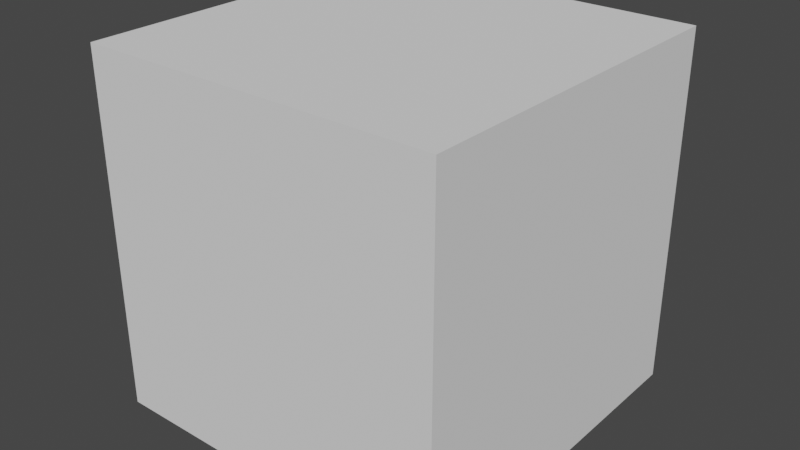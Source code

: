 # Source: box.blend  (saved by Blender 3.5.10; exported with 4.5.12 LTS)
import bpy
from mathutils import Matrix  # noqa: F401  (used for matrix-valued properties, if any)

bpy.ops.wm.read_factory_settings(use_empty=True)
scene = bpy.context.scene
scene.name = 'Box'

# ---- collections
col_collection = bpy.data.collections.new('Collection'); scene.collection.children.link(col_collection)

# ---- world
world_world = bpy.data.worlds.new('World'); scene.world = world_world
world_world.use_nodes = True; world_world.node_tree.nodes.clear()
_N = world_world.node_tree.nodes; _L = world_world.node_tree.links
n0 = _N.new('ShaderNodeOutputWorld'); n0.name = 'World Output'; n0.location = (300, 300)
n1 = _N.new('ShaderNodeBackground'); n1.name = 'Background'; n1.location = (10, 300)
n1.inputs[0].default_value = (0.05088, 0.05088, 0.05088, 1.0)
_L.new(n1.outputs[0], n0.inputs[0])
n0.is_active_output = True
world_world.color = (0.05088, 0.05088, 0.05088)
world_world.use_sun_shadow = False
world_world.sun_shadow_jitter_overblur = 0.0

# ---- meshes
me_cube = bpy.data.meshes.new('Cube')
me_cube.from_pydata([(-1.0, -1.0, -1.0), (-1.0, -1.0, 1.0), (-1.0, 1.0, -1.0), (-1.0, 1.0, 1.0), (1.0, -1.0, -1.0), (1.0, -1.0, 1.0), (1.0, 1.0, -1.0), (1.0, 1.0, 1.0)], [], [(0, 1, 3, 2), (2, 3, 7, 6), (6, 7, 5, 4), (4, 5, 1, 0), (2, 6, 4, 0), (7, 3, 1, 5)])
_uv = me_cube.uv_layers.new(name='UVMap')
_uv.uv.foreach_set('vector', [0.375, 0.0, 0.625, 0.0, 0.625, 0.25, 0.375, 0.25, 0.375, 0.25, 0.625, 0.25, 0.625, 0.5, 0.375, 0.5, 0.375, 0.5, 0.625, 0.5, 0.625, 0.75, 0.375, 0.75, 0.375, 0.75, 0.625, 0.75, 0.625, 1.0, 0.375, 1.0, 0.125, 0.5, 0.375, 0.5, 0.375, 0.75, 0.125, 0.75, 0.625, 0.5, 0.875, 0.5, 0.875, 0.75, 0.625, 0.75])
me_cube.update()

# ---- objects
ob_cube_rigidmeshcol = bpy.data.objects.new('Cube-rigidmeshcol', me_cube)

# ---- transforms, parenting, visibility, modifiers, constraints
ob_cube_rigidmeshcol.location = (0.0, 0.0, 1.0)

# ---- collection membership
col_collection.objects.link(ob_cube_rigidmeshcol)

# ---- scene / render settings (as saved in the file)
scene.frame_start = 1; scene.frame_end = 250; scene.frame_set(1)
scene.render.engine = 'BLENDER_EEVEE_NEXT'
scene.cycles.sampling_pattern = 'TABULATED_SOBOL'
scene.view_settings.view_transform = 'Filmic'
scene.unit_settings.scale_length = 0.1
bpy.context.view_layer.update()

# ---- added for rendering (the .blend has no active camera and no usable light): camera, sun
cam_auto = bpy.data.cameras.new('AutoCamera')
cam_auto.lens = 50.0
cam_auto.sensor_width = 36.0
cam_auto.clip_end = 1000.0
ob_auto_camera = bpy.data.objects.new('AutoCamera', cam_auto)
scene.collection.objects.link(ob_auto_camera)
ob_auto_camera.location = (3.20507, -3.84609, 3.56406)
ob_auto_camera.rotation_euler = (1.09748, -7.21219e-08, 0.694738)
scene.camera = ob_auto_camera
light_auto_sun = bpy.data.lights.new('AutoSun', 'SUN')
light_auto_sun.energy = 3.0
light_auto_sun.angle = 0.0523599
ob_auto_sun = bpy.data.objects.new('AutoSun', light_auto_sun)
scene.collection.objects.link(ob_auto_sun)
ob_auto_sun.rotation_euler = (0.872665, 0.174533, 0.523599)
bpy.context.view_layer.update()
